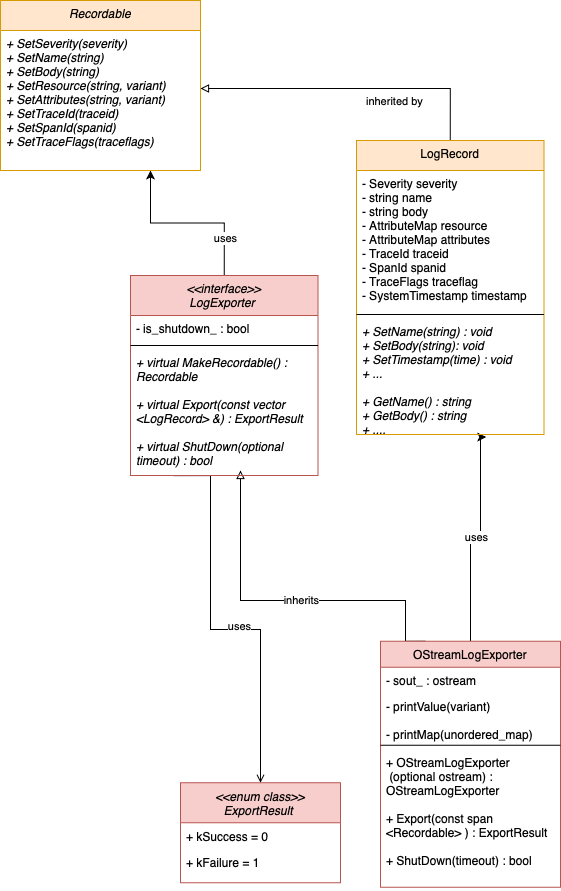

The diagram above was exported from draw.io. Its source (the exported page's mxGraphModel, read from the mxfile embedded in the PNG):
<mxGraphModel dx="2042" dy="2319" grid="1" gridSize="10" guides="1" tooltips="1" connect="1" arrows="1" fold="1" page="1" pageScale="1" pageWidth="827" pageHeight="1169" math="0" shadow="0">
  <root>
    <mxCell id="WIyWlLk6GJQsqaUBKTNV-0" />
    <mxCell id="WIyWlLk6GJQsqaUBKTNV-1" parent="WIyWlLk6GJQsqaUBKTNV-0" />
    <mxCell id="6hJKChYc8OXqx4lSyJjt-0" style="edgeStyle=orthogonalEdgeStyle;rounded=0;orthogonalLoop=1;jettySize=auto;html=1;exitX=0.5;exitY=0;exitDx=0;exitDy=0;entryX=0.229;entryY=1.001;entryDx=0;entryDy=0;entryPerimeter=0;startArrow=open;startFill=0;endArrow=none;endFill=0;" parent="WIyWlLk6GJQsqaUBKTNV-1" source="uQIpn394dbSuCsdjf6i--1" target="zkfFHV4jXpPFQw0GAbJ--5" edge="1">
      <mxGeometry relative="1" as="geometry">
        <Array as="points">
          <mxPoint x="-10" y="379" />
          <mxPoint x="-60" y="379" />
          <mxPoint x="-60" y="225" />
        </Array>
      </mxGeometry>
    </mxCell>
    <mxCell id="6hJKChYc8OXqx4lSyJjt-1" value="uses" style="edgeLabel;html=1;align=center;verticalAlign=middle;resizable=0;points=[];" parent="6hJKChYc8OXqx4lSyJjt-0" vertex="1" connectable="0">
      <mxGeometry x="-0.1197" y="-4" relative="1" as="geometry">
        <mxPoint x="-1" as="offset" />
      </mxGeometry>
    </mxCell>
    <mxCell id="uQIpn394dbSuCsdjf6i--1" value="&lt;&lt;enum class&gt;&gt;&#10;ExportResult " style="swimlane;fontStyle=2;align=center;verticalAlign=top;childLayout=stackLayout;horizontal=1;startSize=40;horizontalStack=0;resizeParent=1;resizeLast=0;collapsible=1;marginBottom=0;rounded=0;shadow=0;strokeWidth=1;fillColor=#f8cecc;strokeColor=#b85450;" parent="WIyWlLk6GJQsqaUBKTNV-1" vertex="1">
      <mxGeometry x="-90" y="532.25" width="160" height="100" as="geometry">
        <mxRectangle x="230" y="140" width="160" height="26" as="alternateBounds" />
      </mxGeometry>
    </mxCell>
    <mxCell id="uQIpn394dbSuCsdjf6i--2" value="+ kSuccess = 0" style="text;align=left;verticalAlign=top;spacingLeft=4;spacingRight=4;overflow=hidden;rotatable=0;points=[[0,0.5],[1,0.5]];portConstraint=eastwest;" parent="uQIpn394dbSuCsdjf6i--1" vertex="1">
      <mxGeometry y="40" width="160" height="26" as="geometry" />
    </mxCell>
    <mxCell id="uQIpn394dbSuCsdjf6i--3" value="+ kFailure = 1" style="text;align=left;verticalAlign=top;spacingLeft=4;spacingRight=4;overflow=hidden;rotatable=0;points=[[0,0.5],[1,0.5]];portConstraint=eastwest;rounded=0;shadow=0;html=0;" parent="uQIpn394dbSuCsdjf6i--1" vertex="1">
      <mxGeometry y="66" width="160" height="26" as="geometry" />
    </mxCell>
    <mxCell id="5uuQQKOurD_M0atWBbdQ-36" value="uses" style="edgeStyle=orthogonalEdgeStyle;rounded=0;orthogonalLoop=1;jettySize=auto;html=1;exitX=0.5;exitY=0;exitDx=0;exitDy=0;entryX=0.692;entryY=1.022;entryDx=0;entryDy=0;entryPerimeter=0;" parent="WIyWlLk6GJQsqaUBKTNV-1" source="zkfFHV4jXpPFQw0GAbJ--6" target="5uuQQKOurD_M0atWBbdQ-9" edge="1">
      <mxGeometry relative="1" as="geometry">
        <mxPoint x="180" y="307.25" as="targetPoint" />
        <Array as="points">
          <mxPoint x="200" y="287" />
          <mxPoint x="210" y="287" />
          <mxPoint x="210" y="187" />
        </Array>
      </mxGeometry>
    </mxCell>
    <mxCell id="6hJKChYc8OXqx4lSyJjt-2" style="edgeStyle=orthogonalEdgeStyle;rounded=0;orthogonalLoop=1;jettySize=auto;html=1;exitX=0.25;exitY=0;exitDx=0;exitDy=0;startArrow=none;startFill=0;endArrow=block;endFill=0;" parent="WIyWlLk6GJQsqaUBKTNV-1" source="zkfFHV4jXpPFQw0GAbJ--6" edge="1">
      <mxGeometry relative="1" as="geometry">
        <mxPoint x="-30" y="220" as="targetPoint" />
        <Array as="points">
          <mxPoint x="135" y="350" />
          <mxPoint x="-30" y="350" />
        </Array>
      </mxGeometry>
    </mxCell>
    <mxCell id="6hJKChYc8OXqx4lSyJjt-3" value="inherits" style="edgeLabel;html=1;align=center;verticalAlign=middle;resizable=0;points=[];" parent="6hJKChYc8OXqx4lSyJjt-2" vertex="1" connectable="0">
      <mxGeometry x="-0.0683" y="-1" relative="1" as="geometry">
        <mxPoint x="1" as="offset" />
      </mxGeometry>
    </mxCell>
    <mxCell id="zkfFHV4jXpPFQw0GAbJ--6" value="OStreamLogExporter" style="swimlane;fontStyle=0;align=center;verticalAlign=top;childLayout=stackLayout;horizontal=1;startSize=26;horizontalStack=0;resizeParent=1;resizeLast=0;collapsible=1;marginBottom=0;rounded=0;shadow=0;strokeWidth=1;fillColor=#f8cecc;strokeColor=#b85450;" parent="WIyWlLk6GJQsqaUBKTNV-1" vertex="1">
      <mxGeometry x="110" y="390.75" width="180" height="246" as="geometry">
        <mxRectangle x="130" y="380" width="160" height="26" as="alternateBounds" />
      </mxGeometry>
    </mxCell>
    <mxCell id="zkfFHV4jXpPFQw0GAbJ--7" value="- sout_ : ostream" style="text;align=left;verticalAlign=top;spacingLeft=4;spacingRight=4;overflow=hidden;rotatable=0;points=[[0,0.5],[1,0.5]];portConstraint=eastwest;" parent="zkfFHV4jXpPFQw0GAbJ--6" vertex="1">
      <mxGeometry y="26" width="180" height="26" as="geometry" />
    </mxCell>
    <mxCell id="uQIpn394dbSuCsdjf6i--14" value="- printValue(variant)&#10;&#10;- printMap(unordered_map) " style="text;align=left;verticalAlign=top;spacingLeft=4;spacingRight=4;overflow=hidden;rotatable=0;points=[[0,0.5],[1,0.5]];portConstraint=eastwest;rounded=0;shadow=0;html=0;" parent="zkfFHV4jXpPFQw0GAbJ--6" vertex="1">
      <mxGeometry y="52" width="180" height="48" as="geometry" />
    </mxCell>
    <mxCell id="zkfFHV4jXpPFQw0GAbJ--9" value="" style="line;html=1;strokeWidth=1;align=left;verticalAlign=middle;spacingTop=-1;spacingLeft=3;spacingRight=3;rotatable=0;labelPosition=right;points=[];portConstraint=eastwest;" parent="zkfFHV4jXpPFQw0GAbJ--6" vertex="1">
      <mxGeometry y="100" width="180" height="8" as="geometry" />
    </mxCell>
    <mxCell id="zkfFHV4jXpPFQw0GAbJ--10" value="+ OStreamLogExporter&#10; (optional ostream) : &#10;OStreamLogExporter&#10;&#10;+ Export(const span&#10;&lt;Recordable&gt; ) : ExportResult&#10;&#10;+ ShutDown(timeout) : bool" style="text;align=left;verticalAlign=top;spacingLeft=4;spacingRight=4;overflow=hidden;rotatable=0;points=[[0,0.5],[1,0.5]];portConstraint=eastwest;fontStyle=0" parent="zkfFHV4jXpPFQw0GAbJ--6" vertex="1">
      <mxGeometry y="108" width="180" height="138" as="geometry" />
    </mxCell>
    <mxCell id="5uuQQKOurD_M0atWBbdQ-4" style="edgeStyle=orthogonalEdgeStyle;rounded=0;orthogonalLoop=1;jettySize=auto;html=1;exitX=0.5;exitY=0;exitDx=0;exitDy=0;entryX=0.75;entryY=1;entryDx=0;entryDy=0;" parent="WIyWlLk6GJQsqaUBKTNV-1" source="zkfFHV4jXpPFQw0GAbJ--0" target="ulY3No2KvTdS6mw5nBO1-5" edge="1">
      <mxGeometry relative="1" as="geometry">
        <mxPoint x="-251" y="-113.92999999999984" as="targetPoint" />
      </mxGeometry>
    </mxCell>
    <mxCell id="5uuQQKOurD_M0atWBbdQ-13" value="uses" style="edgeLabel;html=1;align=center;verticalAlign=middle;resizable=0;points=[];" parent="5uuQQKOurD_M0atWBbdQ-4" vertex="1" connectable="0">
      <mxGeometry x="-0.5776" y="-1" relative="1" as="geometry">
        <mxPoint as="offset" />
      </mxGeometry>
    </mxCell>
    <mxCell id="zkfFHV4jXpPFQw0GAbJ--0" value="&lt;&lt;interface&gt;&gt;&#10;LogExporter " style="swimlane;fontStyle=2;align=center;verticalAlign=top;childLayout=stackLayout;horizontal=1;startSize=40;horizontalStack=0;resizeParent=1;resizeLast=0;collapsible=1;marginBottom=0;rounded=0;shadow=0;strokeWidth=1;fillColor=#f8cecc;strokeColor=#b85450;" parent="WIyWlLk6GJQsqaUBKTNV-1" vertex="1">
      <mxGeometry x="-140" y="25" width="187.5" height="200" as="geometry">
        <mxRectangle x="230" y="140" width="160" height="26" as="alternateBounds" />
      </mxGeometry>
    </mxCell>
    <mxCell id="zkfFHV4jXpPFQw0GAbJ--2" value="- is_shutdown_ : bool" style="text;align=left;verticalAlign=top;spacingLeft=4;spacingRight=4;overflow=hidden;rotatable=0;points=[[0,0.5],[1,0.5]];portConstraint=eastwest;rounded=0;shadow=0;html=0;" parent="zkfFHV4jXpPFQw0GAbJ--0" vertex="1">
      <mxGeometry y="40" width="187.5" height="26" as="geometry" />
    </mxCell>
    <mxCell id="zkfFHV4jXpPFQw0GAbJ--4" value="" style="line;html=1;strokeWidth=1;align=left;verticalAlign=middle;spacingTop=-1;spacingLeft=3;spacingRight=3;rotatable=0;labelPosition=right;points=[];portConstraint=eastwest;" parent="zkfFHV4jXpPFQw0GAbJ--0" vertex="1">
      <mxGeometry y="66" width="187.5" height="8" as="geometry" />
    </mxCell>
    <mxCell id="zkfFHV4jXpPFQw0GAbJ--5" value="+ virtual MakeRecordable() : &#10;Recordable&#10;&#10;+ virtual Export(const vector&#10;&lt;LogRecord&gt; &amp;) : ExportResult&#10;&#10;+ virtual ShutDown(optional&#10;timeout) : bool" style="text;align=left;verticalAlign=top;spacingLeft=4;spacingRight=4;overflow=hidden;rotatable=0;points=[[0,0.5],[1,0.5]];portConstraint=eastwest;fontStyle=2" parent="zkfFHV4jXpPFQw0GAbJ--0" vertex="1">
      <mxGeometry y="74" width="187.5" height="126" as="geometry" />
    </mxCell>
    <mxCell id="5uuQQKOurD_M0atWBbdQ-45" style="edgeStyle=orthogonalEdgeStyle;rounded=0;orthogonalLoop=1;jettySize=auto;html=1;exitX=0.5;exitY=0;exitDx=0;exitDy=0;entryX=1;entryY=0.5;entryDx=0;entryDy=0;startArrow=none;startFill=0;endArrow=block;endFill=0;" parent="WIyWlLk6GJQsqaUBKTNV-1" source="5uuQQKOurD_M0atWBbdQ-6" target="5uuQQKOurD_M0atWBbdQ-17" edge="1">
      <mxGeometry relative="1" as="geometry" />
    </mxCell>
    <mxCell id="5uuQQKOurD_M0atWBbdQ-46" value="inherited by" style="edgeLabel;html=1;align=center;verticalAlign=middle;resizable=0;points=[];" parent="5uuQQKOurD_M0atWBbdQ-45" vertex="1" connectable="0">
      <mxGeometry x="0.0803" y="-6" relative="1" as="geometry">
        <mxPoint x="54.83" y="18" as="offset" />
      </mxGeometry>
    </mxCell>
    <mxCell id="5uuQQKOurD_M0atWBbdQ-6" value="LogRecord" style="swimlane;fontStyle=0;align=center;verticalAlign=top;childLayout=stackLayout;horizontal=1;startSize=30;horizontalStack=0;resizeParent=1;resizeLast=0;collapsible=1;marginBottom=0;rounded=0;shadow=0;strokeWidth=1;fillColor=#ffe6cc;strokeColor=#d79b00;" parent="WIyWlLk6GJQsqaUBKTNV-1" vertex="1">
      <mxGeometry x="86" y="-110" width="187.5" height="294" as="geometry">
        <mxRectangle x="230" y="140" width="160" height="26" as="alternateBounds" />
      </mxGeometry>
    </mxCell>
    <mxCell id="5uuQQKOurD_M0atWBbdQ-7" value="- Severity severity&#10;- string name&#10;- string body&#10;- AttributeMap resource&#10;- AttributeMap attributes&#10;- TraceId traceid&#10;- SpanId spanid&#10;- TraceFlags traceflag&#10;- SystemTimestamp timestamp" style="text;align=left;verticalAlign=top;spacingLeft=4;spacingRight=4;overflow=hidden;rotatable=0;points=[[0,0.5],[1,0.5]];portConstraint=eastwest;rounded=0;shadow=0;html=0;" parent="5uuQQKOurD_M0atWBbdQ-6" vertex="1">
      <mxGeometry y="30" width="187.5" height="140" as="geometry" />
    </mxCell>
    <mxCell id="5uuQQKOurD_M0atWBbdQ-8" value="" style="line;html=1;strokeWidth=1;align=left;verticalAlign=middle;spacingTop=-1;spacingLeft=3;spacingRight=3;rotatable=0;labelPosition=right;points=[];portConstraint=eastwest;" parent="5uuQQKOurD_M0atWBbdQ-6" vertex="1">
      <mxGeometry y="170" width="187.5" height="8" as="geometry" />
    </mxCell>
    <mxCell id="5uuQQKOurD_M0atWBbdQ-9" value="+ SetName(string) : void&#10;+ SetBody(string): void&#10;+ SetTimestamp(time) : void&#10;+ ...&#10;&#10;+ GetName() : string&#10;+ GetBody() : string&#10;+ ...." style="text;align=left;verticalAlign=top;spacingLeft=4;spacingRight=4;overflow=hidden;rotatable=0;points=[[0,0.5],[1,0.5]];portConstraint=eastwest;fontStyle=2" parent="5uuQQKOurD_M0atWBbdQ-6" vertex="1">
      <mxGeometry y="178" width="187.5" height="116" as="geometry" />
    </mxCell>
    <mxCell id="ulY3No2KvTdS6mw5nBO1-5" value="Recordable" style="swimlane;fontStyle=2;align=center;verticalAlign=top;childLayout=stackLayout;horizontal=1;startSize=30;horizontalStack=0;resizeParent=1;resizeLast=0;collapsible=1;marginBottom=0;rounded=0;shadow=0;strokeWidth=1;fillColor=#ffe6cc;strokeColor=#d79b00;" parent="WIyWlLk6GJQsqaUBKTNV-1" vertex="1">
      <mxGeometry x="-270" y="-250" width="200" height="170" as="geometry">
        <mxRectangle x="230" y="140" width="160" height="26" as="alternateBounds" />
      </mxGeometry>
    </mxCell>
    <mxCell id="5uuQQKOurD_M0atWBbdQ-17" value="+ SetSeverity(severity)&#10;+ SetName(string)&#10;+ SetBody(string)&#10;+ SetResource(string, variant)&#10;+ SetAttributes(string, variant)&#10;+ SetTraceId(traceid)&#10;+ SetSpanId(spanid)&#10;+ SetTraceFlags(traceflags)&#10;+ SetTimestamp(time)" style="text;align=left;verticalAlign=top;spacingLeft=4;spacingRight=4;overflow=hidden;rotatable=0;points=[[0,0.5],[1,0.5]];portConstraint=eastwest;fontStyle=2" parent="ulY3No2KvTdS6mw5nBO1-5" vertex="1">
      <mxGeometry y="30" width="200" height="116" as="geometry" />
    </mxCell>
  </root>
</mxGraphModel>